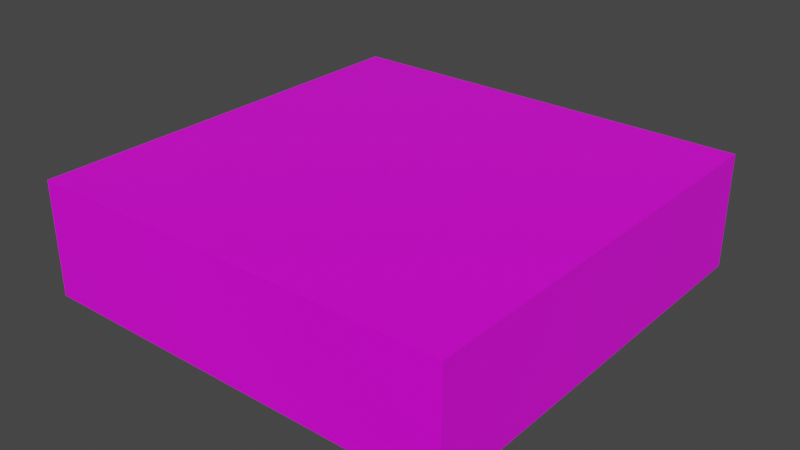 # Source: teste.blend  (saved by Blender 2.90.8; exported with 4.5.12 LTS)
import bpy
from mathutils import Matrix  # noqa: F401  (used for matrix-valued properties, if any)

bpy.ops.wm.read_factory_settings(use_empty=True)
scene = bpy.context.scene
scene.name = 'Scene'

# ---- collections
col_collection = bpy.data.collections.new('Collection'); scene.collection.children.link(col_collection)

# ---- images (referenced by path relative to the original .blend; pixels are not part of the script)
import os
ASSET_DIR = os.environ.get("B2B_ASSET_DIR", "")  # directory of the original .blend (textures are referenced by path, not embedded)
HERE = os.path.dirname(os.path.abspath(__file__))  # packed textures are extracted next to this script under _unpacked/

def load_image(name, relpath, width, height, colorspace="sRGB"):
    """Load a texture the original file referenced (path relative to the .blend, or extracted next to this script)."""
    p = next((c for c in (os.path.join(HERE, relpath), os.path.join(ASSET_DIR, relpath)) if relpath and os.path.exists(c)), "")
    if p:
        img = bpy.data.images.load(p, check_existing=True)
        img.name = name
    else:  # same state as the original file: an image datablock whose file is absent (Cycles renders it pink)
        img = bpy.data.images.new(name, width, height)
        img.source = "FILE"
        img.filepath = "//" + (relpath or name)
    img.colorspace_settings.name = colorspace
    return img
img_sprite_0003_png = load_image('Sprite-0003.png', 'Sprite-0003.png', 1024, 1024, 'sRGB')

# ---- materials (node trees are filled in below, after node groups)
mat_material = bpy.data.materials.new('Material')
mat_material.alpha_threshold = 0.0
mat_material.use_transparent_shadow = False
mat_material.line_color = (0.0, 0.0, 0.0, 1.0)

# ---- material node trees
mat_material.use_nodes = True; mat_material.node_tree.nodes.clear()
_N = mat_material.node_tree.nodes; _L = mat_material.node_tree.links
n0 = _N.new('ShaderNodeOutputMaterial'); n0.name = 'Material Output'; n0.location = (300, 300)
n1 = _N.new('ShaderNodeBsdfPrincipled'); n1.name = 'Principled BSDF'; n1.location = (10, 300)
n1.distribution = 'GGX'
n1.subsurface_method = 'BURLEY'
n1.inputs[2].default_value = 0.4
n1.inputs[3].default_value = 1.45
n1.inputs[27].default_value = (0.0, 0.0, 0.0, 1.0)
n1.inputs[28].default_value = 1.0
n2 = _N.new('ShaderNodeTexImage'); n2.name = 'Image Texture'; n2.location = (-457, 35)
n2.image = img_sprite_0003_png
_L.new(n1.outputs[0], n0.inputs[0])
_L.new(n2.outputs[0], n1.inputs[0])
n0.is_active_output = True

# ---- world
world_world = bpy.data.worlds.new('World'); scene.world = world_world
world_world.use_nodes = True; world_world.node_tree.nodes.clear()
_N = world_world.node_tree.nodes; _L = world_world.node_tree.links
n0 = _N.new('ShaderNodeOutputWorld'); n0.name = 'World Output'; n0.location = (300, 300)
n1 = _N.new('ShaderNodeBackground'); n1.name = 'Background'; n1.location = (10, 300)
n1.inputs[0].default_value = (0.05088, 0.05088, 0.05088, 1.0)
_L.new(n1.outputs[0], n0.inputs[0])
n0.is_active_output = True
world_world.color = (0.05088, 0.05088, 0.05088)
world_world.use_sun_shadow = False
world_world.sun_shadow_jitter_overblur = 0.0

# ---- meshes
me_cube = bpy.data.meshes.new('Cube')
me_cube.from_pydata([(1.0, 1.0, 1.0), (1.0, 1.0, -1.0), (1.0, -1.0, 1.0), (1.0, -1.0, -1.0), (-1.0, 1.0, 1.0), (-1.0, 1.0, -1.0), (-1.0, -1.0, 1.0), (-1.0, -1.0, -1.0)], [], [(0, 4, 6, 2), (3, 2, 6, 7), (7, 6, 4, 5), (5, 1, 3, 7), (1, 0, 2, 3), (5, 4, 0, 1)])
_uv = me_cube.uv_layers.new(name='UVMap')
_uv.uv.foreach_set('vector', [3.57e-05, 2.052e-05, 1.0, 0.0001305, 0.9997, 1.0, -5.379e-05, 1.0, 0.375, 0.75, 0.625, 0.75, 0.625, 1.0, 0.375, 1.0, 0.375, 0.0, 0.625, 0.0, 0.625, 0.25, 0.375, 0.25, 0.125, 0.5, 0.375, 0.5, 0.375, 0.75, 0.125, 0.75, 0.375, 0.5, 0.625, 0.5, 0.625, 0.75, 0.375, 0.75, 0.375, 0.25, 0.625, 0.25, 0.625, 0.5, 0.375, 0.5])
me_cube.materials.append(mat_material)
me_cube.use_remesh_preserve_volume = False
me_cube.use_remesh_preserve_attributes = False
me_cube.use_mirror_vertex_groups = False
me_cube.update()

# ---- objects
ob_cube = bpy.data.objects.new('Cube', me_cube)

# ---- transforms, parenting, visibility, modifiers, constraints
ob_cube.location = (0.0, 0.0, 0.0)
ob_cube.scale = (1.0, 1.0, 0.268)
ob_cube.lock_rotations_4d = False
ob_cube.empty_display_type = 'ARROWS'
ob_cube.lineart.crease_threshold = 0.0

# ---- collection membership
col_collection.objects.link(ob_cube)

# ---- scene / render settings (as saved in the file)
scene.frame_start = 1; scene.frame_end = 250; scene.frame_set(1)
scene.render.engine = 'BLENDER_EEVEE_NEXT'
scene.cycles.use_denoising = False
scene.cycles.samples = 128
scene.cycles.sampling_pattern = 'TABULATED_SOBOL'
scene.cycles.use_adaptive_sampling = False
scene.cycles.use_light_tree = False
scene.view_settings.view_transform = 'Filmic'
bpy.context.view_layer.update()

# ---- added for rendering (the .blend has no active camera and no usable light): camera, sun
cam_auto = bpy.data.cameras.new('AutoCamera')
cam_auto.lens = 50.0
cam_auto.sensor_width = 36.0
cam_auto.clip_end = 1000.0
ob_auto_camera = bpy.data.objects.new('AutoCamera', cam_auto)
scene.collection.objects.link(ob_auto_camera)
ob_auto_camera.location = (2.6635, -3.1962, 2.1308)
ob_auto_camera.rotation_euler = (1.09748, -7.21219e-08, 0.694738)
scene.camera = ob_auto_camera
light_auto_sun = bpy.data.lights.new('AutoSun', 'SUN')
light_auto_sun.energy = 3.0
light_auto_sun.angle = 0.0523599
ob_auto_sun = bpy.data.objects.new('AutoSun', light_auto_sun)
scene.collection.objects.link(ob_auto_sun)
ob_auto_sun.rotation_euler = (0.872665, 0.174533, 0.523599)
bpy.context.view_layer.update()
